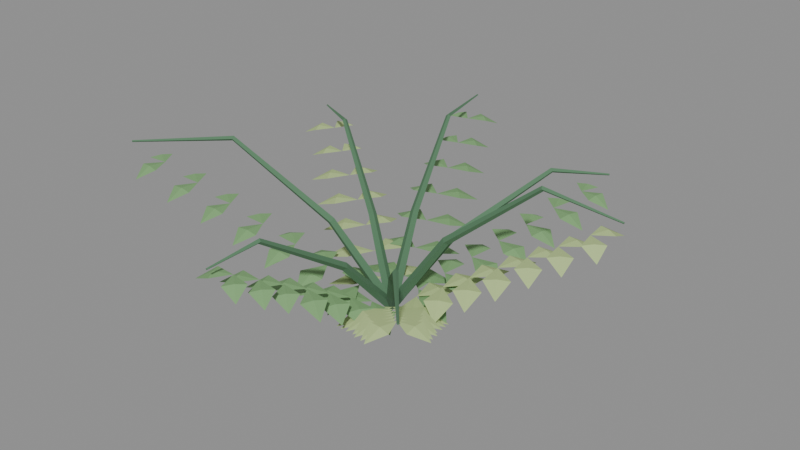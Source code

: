 # Source: fern_v01.blend  (saved by Blender 4.2.67; exported with 4.5.12 LTS)
import bpy
from mathutils import Matrix  # noqa: F401  (used for matrix-valued properties, if any)

bpy.ops.wm.read_factory_settings(use_empty=True)
scene = bpy.context.scene
scene.name = 'Scene'

# ---- materials (node trees are filled in below, after node groups)
mat_fernshadow = bpy.data.materials.new('FernShadow')
mat_fernshadow.diffuse_color = (0.085, 0.2, 0.105, 1.0)
mat_sunlitnewgrowth = bpy.data.materials.new('SunlitNewGrowth')
mat_sunlitnewgrowth.diffuse_color = (0.46, 0.6, 0.25, 1.0)
mat_verdantleaf = bpy.data.materials.new('VerdantLeaf')
mat_verdantleaf.diffuse_color = (0.2, 0.39, 0.16, 1.0)

# ---- material node trees
mat_fernshadow.use_nodes = True; mat_fernshadow.node_tree.nodes.clear()
_N = mat_fernshadow.node_tree.nodes; _L = mat_fernshadow.node_tree.links
n0 = _N.new('ShaderNodeBsdfPrincipled'); n0.name = 'Principled BSDF'; n0.location = (10, 300)
n0.inputs[0].default_value = (0.085, 0.2, 0.105, 1.0)
n0.inputs[2].default_value = 0.84
n1 = _N.new('ShaderNodeOutputMaterial'); n1.name = 'Material Output'; n1.location = (300, 300)
_L.new(n0.outputs[0], n1.inputs[0])
n1.is_active_output = True
mat_sunlitnewgrowth.use_nodes = True; mat_sunlitnewgrowth.node_tree.nodes.clear()
_N = mat_sunlitnewgrowth.node_tree.nodes; _L = mat_sunlitnewgrowth.node_tree.links
n0 = _N.new('ShaderNodeBsdfPrincipled'); n0.name = 'Principled BSDF'; n0.location = (10, 300)
n0.inputs[0].default_value = (0.46, 0.6, 0.25, 1.0)
n0.inputs[2].default_value = 0.72
n1 = _N.new('ShaderNodeOutputMaterial'); n1.name = 'Material Output'; n1.location = (300, 300)
_L.new(n0.outputs[0], n1.inputs[0])
n1.is_active_output = True
mat_verdantleaf.use_nodes = True; mat_verdantleaf.node_tree.nodes.clear()
_N = mat_verdantleaf.node_tree.nodes; _L = mat_verdantleaf.node_tree.links
n0 = _N.new('ShaderNodeBsdfPrincipled'); n0.name = 'Principled BSDF'; n0.location = (10, 300)
n0.inputs[0].default_value = (0.2, 0.39, 0.16, 1.0)
n0.inputs[2].default_value = 0.77
n1 = _N.new('ShaderNodeOutputMaterial'); n1.name = 'Material Output'; n1.location = (300, 300)
_L.new(n0.outputs[0], n1.inputs[0])
n1.is_active_output = True

# ---- meshes
me_wildwuchs_deep = bpy.data.meshes.new('Wildwuchs_deep')
me_wildwuchs_deep.from_pydata([(0.007093, -0.05151, 0.12), (0.04271, 0.00588, 0.09092), (-0.007093, 0.05151, 0.12), (-0.04271, -0.00588, 0.1491), (0.5522, 0.03666, 0.9383), (0.5752, 0.07919, 0.9118), (0.5415, 0.1139, 0.9383), (0.5185, 0.07139, 0.9648), (1.416, 0.1707, 1.658), (1.421, 0.1957, 1.635), (1.409, 0.2183, 1.658), (1.404, 0.1933, 1.68), (2.104, 0.2806, 1.536), (2.101, 0.2893, 1.527), (2.102, 0.2984, 1.536), (2.104, 0.2897, 1.545), (0.03847, -0.03499, 0.12), (0.02693, 0.02961, 0.0868), (-0.03847, 0.03499, 0.12), (-0.02693, -0.02961, 0.1532), (0.4003, 0.3821, 0.7853), (0.3888, 0.4275, 0.7562), (0.3425, 0.4346, 0.7853), (0.354, 0.3892, 0.8145), (0.9772, 1.039, 1.387), (0.9651, 1.061, 1.365), (0.9417, 1.071, 1.387), (0.9538, 1.049, 1.41), (1.324, 1.442, 1.312), (1.316, 1.447, 1.303), (1.31, 1.454, 1.312), (1.318, 1.449, 1.321), (0.04963, 0.01552, 0.12), (-0.01222, 0.03908, 0.08794), (-0.04963, -0.01552, 0.12), (0.01222, -0.03908, 0.1521), (-0.1275, 0.5385, 0.825), (-0.1727, 0.5523, 0.7966), (-0.202, 0.5152, 0.825), (-0.1568, 0.5014, 0.8535), (-0.4027, 1.368, 1.458), (-0.4278, 1.368, 1.435), (-0.4486, 1.354, 1.458), (-0.4235, 1.354, 1.48), (-0.6793, 2.202, 1.37), (-0.6876, 2.198, 1.361), (-0.6964, 2.197, 1.37), (-0.6881, 2.2, 1.379), (0.02708, 0.04439, 0.12), (-0.03432, 0.02093, 0.08702), (-0.02708, -0.04439, 0.12), (0.03432, -0.02093, 0.153), (-0.451, 0.3207, 0.7929), (-0.4935, 0.301, 0.7639), (-0.4916, 0.2541, 0.7929), (-0.449, 0.2739, 0.8219), (-1.205, 0.763, 1.401), (-1.224, 0.7466, 1.378), (-1.23, 0.722, 1.401), (-1.211, 0.7384, 1.423), (-1.761, 1.085, 1.323), (-1.765, 1.076, 1.314), (-1.771, 1.069, 1.323), (-1.767, 1.078, 1.332), (-0.02364, 0.04631, 0.12), (-0.03827, -0.01954, 0.09071), (0.02364, -0.04631, 0.12), (0.03827, 0.01954, 0.1493), (-0.5094, -0.2162, 0.9298), (-0.517, -0.2639, 0.9031), (-0.4739, -0.2857, 0.9298), (-0.4663, -0.238, 0.9565), (-1.281, -0.627, 1.643), (-1.277, -0.6517, 1.62), (-1.259, -0.6697, 1.643), (-1.264, -0.645, 1.666), (-2.139, -1.082, 1.524), (-2.134, -1.089, 1.515), (-2.131, -1.098, 1.524), (-2.136, -1.09, 1.533), (-0.05162, 0.006299, 0.12), (-0.004696, -0.03849, 0.08535), (0.05162, -0.006299, 0.12), (0.004696, 0.03849, 0.1547), (-0.1056, -0.5432, 0.7376), (-0.06988, -0.5727, 0.7076), (-0.02815, -0.5527, 0.7376), (-0.06385, -0.5232, 0.7676), (-0.1966, -1.413, 1.303), (-0.1737, -1.424, 1.281), (-0.1489, -1.418, 1.303), (-0.1717, -1.407, 1.326), (-0.2427, -1.914, 1.242), (-0.2336, -1.914, 1.233), (-0.2248, -1.916, 1.242), (-0.2339, -1.916, 1.251), (-0.03894, -0.03446, 0.12), (0.02545, -0.02876, 0.08494), (0.03894, 0.03446, 0.12), (-0.02545, 0.02876, 0.1551), (0.3366, -0.4392, 0.7245), (0.3821, -0.4318, 0.6943), (0.395, -0.3876, 0.7245), (0.3495, -0.395, 0.7548), (0.927, -1.084, 1.28), (0.9499, -1.074, 1.257), (0.9629, -1.052, 1.28), (0.94, -1.062, 1.303), (1.369, -1.561, 1.223), (1.376, -1.555, 1.214), (1.383, -1.549, 1.223), (1.377, -1.556, 1.232)], [], [(0, 1, 5), (0, 5, 4), (1, 2, 6), (1, 6, 5), (2, 3, 7), (2, 7, 6), (3, 0, 4), (3, 4, 7), (4, 5, 9), (4, 9, 8), (5, 6, 10), (5, 10, 9), (6, 7, 11), (6, 11, 10), (7, 4, 8), (7, 8, 11), (8, 9, 13), (8, 13, 12), (9, 10, 14), (9, 14, 13), (10, 11, 15), (10, 15, 14), (11, 8, 12), (11, 12, 15), (3, 2, 1, 0), (12, 13, 14, 15), (16, 17, 21), (16, 21, 20), (17, 18, 22), (17, 22, 21), (18, 19, 23), (18, 23, 22), (19, 16, 20), (19, 20, 23), (20, 21, 25), (20, 25, 24), (21, 22, 26), (21, 26, 25), (22, 23, 27), (22, 27, 26), (23, 20, 24), (23, 24, 27), (24, 25, 29), (24, 29, 28), (25, 26, 30), (25, 30, 29), (26, 27, 31), (26, 31, 30), (27, 24, 28), (27, 28, 31), (19, 18, 17, 16), (28, 29, 30, 31), (32, 33, 37), (32, 37, 36), (33, 34, 38), (33, 38, 37), (34, 35, 39), (34, 39, 38), (35, 32, 36), (35, 36, 39), (36, 37, 41), (36, 41, 40), (37, 38, 42), (37, 42, 41), (38, 39, 43), (38, 43, 42), (39, 36, 40), (39, 40, 43), (40, 41, 45), (40, 45, 44), (41, 42, 46), (41, 46, 45), (42, 43, 47), (42, 47, 46), (43, 40, 44), (43, 44, 47), (35, 34, 33, 32), (44, 45, 46, 47), (48, 49, 53), (48, 53, 52), (49, 50, 54), (49, 54, 53), (50, 51, 55), (50, 55, 54), (51, 48, 52), (51, 52, 55), (52, 53, 57), (52, 57, 56), (53, 54, 58), (53, 58, 57), (54, 55, 59), (54, 59, 58), (55, 52, 56), (55, 56, 59), (56, 57, 61), (56, 61, 60), (57, 58, 62), (57, 62, 61), (58, 59, 63), (58, 63, 62), (59, 56, 60), (59, 60, 63), (51, 50, 49, 48), (60, 61, 62, 63), (64, 65, 69), (64, 69, 68), (65, 66, 70), (65, 70, 69), (66, 67, 71), (66, 71, 70), (67, 64, 68), (67, 68, 71), (68, 69, 73), (68, 73, 72), (69, 70, 74), (69, 74, 73), (70, 71, 75), (70, 75, 74), (71, 68, 72), (71, 72, 75), (72, 73, 77), (72, 77, 76), (73, 74, 78), (73, 78, 77), (74, 75, 79), (74, 79, 78), (75, 72, 76), (75, 76, 79), (67, 66, 65, 64), (76, 77, 78, 79), (80, 81, 85), (80, 85, 84), (81, 82, 86), (81, 86, 85), (82, 83, 87), (82, 87, 86), (83, 80, 84), (83, 84, 87), (84, 85, 89), (84, 89, 88), (85, 86, 90), (85, 90, 89), (86, 87, 91), (86, 91, 90), (87, 84, 88), (87, 88, 91), (88, 89, 93), (88, 93, 92), (89, 90, 94), (89, 94, 93), (90, 91, 95), (90, 95, 94), (91, 88, 92), (91, 92, 95), (83, 82, 81, 80), (92, 93, 94, 95), (96, 97, 101), (96, 101, 100), (97, 98, 102), (97, 102, 101), (98, 99, 103), (98, 103, 102), (99, 96, 100), (99, 100, 103), (100, 101, 105), (100, 105, 104), (101, 102, 106), (101, 106, 105), (102, 103, 107), (102, 107, 106), (103, 100, 104), (103, 104, 107), (104, 105, 109), (104, 109, 108), (105, 106, 110), (105, 110, 109), (106, 107, 111), (106, 111, 110), (107, 104, 108), (107, 108, 111), (99, 98, 97, 96), (108, 109, 110, 111)])
me_wildwuchs_deep.materials.append(mat_fernshadow)
me_wildwuchs_deep.update()
me_wildwuchs_tip = bpy.data.meshes.new('Wildwuchs_tip')
me_wildwuchs_tip.from_pydata([(0.2628, 0.03619, 0.297), (0.27, -0.2417, 0.2954), (0.5, -0.3667, 0.217), (0.5023, -0.1049, 0.2954), (0.3862, -0.1733, 0.3116), (0.2628, 0.03619, 0.297), (0.4552, 0.2368, 0.2954), (0.3823, 0.4881, 0.217), (0.1947, 0.3056, 0.2954), (0.325, 0.2712, 0.3116), (0.5257, 0.07238, 0.474), (0.5379, -0.2124, 0.4724), (0.7659, -0.3527, 0.394), (0.7634, -0.08497, 0.4724), (0.6506, -0.1487, 0.488), (0.5257, 0.07238, 0.474), (0.712, 0.2881, 0.4724), (0.6421, 0.5466, 0.394), (0.4605, 0.3498, 0.4724), (0.5862, 0.319, 0.488), (0.7885, 0.1086, 0.651), (0.8045, -0.1555, 0.6494), (1.023, -0.2745, 0.571), (1.016, -0.02578, 0.6494), (0.9104, -0.09064, 0.6644), (0.7885, 0.1086, 0.651), (0.9716, 0.2995, 0.6494), (0.9107, 0.5408, 0.571), (0.7325, 0.3671, 0.6494), (0.8521, 0.3333, 0.6644), (1.051, 0.1448, 0.8281), (1.072, -0.106, 0.8265), (1.282, -0.2135, 0.7481), (1.272, 0.02296, 0.8265), (1.172, -0.04153, 0.8407), (1.051, 0.1448, 0.8281), (1.23, 0.3215, 0.8265), (1.177, 0.5521, 0.7481), (1.003, 0.3916, 0.8265), (1.117, 0.3566, 0.8407), (1.314, 0.181, 1.005), (1.339, -0.0463, 1.003), (1.538, -0.1275, 0.9251), (1.523, 0.08745, 1.003), (1.431, 0.02058, 1.017), (1.314, 0.181, 1.005), (1.49, 0.3273, 1.003), (1.447, 0.5385, 0.9251), (1.276, 0.4064, 1.003), (1.383, 0.3669, 1.017), (1.577, 0.2171, 1.182), (1.606, 0.001102, 1.18), (1.798, -0.07126, 1.102), (1.778, 0.1332, 1.18), (1.692, 0.06717, 1.194), (1.577, 0.2171, 1.182), (1.748, 0.3523, 1.18), (1.712, 0.5546, 1.102), (1.547, 0.433, 1.18), (1.647, 0.3926, 1.194), (1.84, 0.2533, 1.359), (1.874, 0.05419, 1.358), (2.057, -0.0007934, 1.279), (2.031, 0.1882, 1.358), (1.953, 0.1212, 1.37), (1.84, 0.2533, 1.359), (2.006, 0.3677, 1.358), (1.98, 0.5566, 1.279), (1.819, 0.4543, 1.358), (1.913, 0.411, 1.37), (-0.2207, 0.1346, 0.2704), (-0.03925, 0.3699, 0.2688), (-0.1264, 0.635, 0.1904), (-0.3041, 0.4198, 0.2688), (-0.1717, 0.3948, 0.2849), (-0.2207, 0.1346, 0.2704), (-0.5124, 0.0782, 0.2688), (-0.6224, -0.1783, 0.1904), (-0.3468, -0.1344, 0.2688), (-0.4296, -0.0281, 0.2849), (-0.4415, 0.2693, 0.4207), (-0.2754, 0.4913, 0.4191), (-0.3682, 0.735, 0.3407), (-0.5313, 0.5316, 0.4191), (-0.4034, 0.5115, 0.4347), (-0.4415, 0.2693, 0.4207), (-0.7158, 0.2291, 0.4191), (-0.8221, -0.009077, 0.3407), (-0.5629, 0.01999, 0.4191), (-0.6394, 0.1245, 0.4347), (-0.6622, 0.4039, 0.5711), (-0.5166, 0.6071, 0.5695), (-0.62, 0.8188, 0.4911), (-0.7638, 0.6322, 0.5695), (-0.6402, 0.6196, 0.5844), (-0.6622, 0.4039, 0.5711), (-0.9117, 0.3897, 0.5695), (-1.012, 0.1764, 0.4911), (-0.7762, 0.1814, 0.5695), (-0.844, 0.2856, 0.5844), (-0.8829, 0.5385, 0.7214), (-0.7472, 0.7365, 0.7198), (-0.85, 0.9381, 0.6414), (-0.9844, 0.7561, 0.7198), (-0.8658, 0.7463, 0.7341), (-0.8829, 0.5385, 0.7214), (-1.123, 0.5291, 0.7198), (-1.223, 0.3263, 0.6414), (-0.9969, 0.3272, 0.7198), (-1.06, 0.4282, 0.7341), (-1.104, 0.6731, 0.8718), (-0.9771, 0.867, 0.8702), (-1.078, 1.06, 0.7918), (-1.204, 0.8817, 0.8702), (-1.091, 0.8743, 0.8839), (-1.104, 0.6731, 0.8718), (-1.335, 0.6669, 0.8702), (-1.436, 0.4736, 0.7918), (-1.218, 0.4718, 0.8702), (-1.277, 0.5694, 0.8839), (-1.324, 0.8078, 1.022), (-1.225, 0.9786, 1.021), (-1.342, 1.125, 0.9422), (-1.442, 0.9667, 1.021), (-1.333, 0.9727, 1.034), (-1.324, 0.8078, 1.022), (-1.519, 0.8393, 1.021), (-1.614, 0.678, 0.9422), (-1.431, 0.6413, 1.021), (-1.475, 0.7403, 1.034), (-1.545, 0.9424, 1.173), (-1.45, 1.114, 1.171), (-1.561, 1.262, 1.093), (-1.657, 1.103, 1.171), (-1.554, 1.108, 1.183), (-1.545, 0.9424, 1.173), (-1.739, 0.9679, 1.171), (-1.836, 0.8106, 1.093), (-1.654, 0.7798, 1.171), (-1.697, 0.8739, 1.183), (0.172, -0.1944, 0.2578), (-0.07692, -0.3706, 0.2562), (-0.07896, -0.6568, 0.1778), (0.1599, -0.4991, 0.2562), (0.04151, -0.4349, 0.2724), (0.172, -0.1944, 0.2578), (0.476, -0.2195, 0.2562), (0.6616, -0.001594, 0.1778), (0.3772, 0.03123, 0.2562), (0.4266, -0.09415, 0.2724), (0.344, -0.3888, 0.3957), (0.1151, -0.5558, 0.3941), (0.1263, -0.8219, 0.3157), (0.3465, -0.6722, 0.3941), (0.2308, -0.614, 0.4096), (0.344, -0.3888, 0.3957), (0.625, -0.4258, 0.3941), (0.8004, -0.2254, 0.3157), (0.5377, -0.1819, 0.3941), (0.5813, -0.3038, 0.4096), (0.5161, -0.5832, 0.5335), (0.3089, -0.7402, 0.5319), (0.3354, -0.9835, 0.4535), (0.5354, -0.8425, 0.5319), (0.4221, -0.7913, 0.5468), (0.5161, -0.5832, 0.5335), (0.771, -0.6339, 0.5319), (0.9353, -0.4526, 0.4535), (0.6971, -0.3967, 0.5319), (0.7341, -0.5153, 0.5468), (0.6881, -0.7776, 0.6713), (0.5059, -0.9233, 0.6697), (0.5518, -1.139, 0.5913), (0.7286, -1.007, 0.6697), (0.6172, -0.9653, 0.684), (0.6881, -0.7776, 0.6713), (0.9112, -0.8458, 0.6697), (1.063, -0.6863, 0.5913), (0.8548, -0.6145, 0.6697), (0.883, -0.7302, 0.684), (0.8601, -0.9721, 0.8091), (0.6889, -1.116, 0.8075), (0.7372, -1.321, 0.7291), (0.9035, -1.191, 0.8075), (0.7962, -1.154, 0.8212), (0.8601, -0.9721, 0.8091), (1.073, -1.042, 0.8075), (1.222, -0.8926, 0.7291), (1.024, -0.8196, 0.8075), (1.048, -0.9307, 0.8212), (1.032, -1.166, 0.947), (0.8836, -1.302, 0.9454), (0.9481, -1.481, 0.867), (1.093, -1.358, 0.9454), (0.9884, -1.33, 0.9584), (1.032, -1.166, 0.947), (1.215, -1.25, 0.9454), (1.355, -1.121, 0.867), (1.185, -1.036, 0.9454), (1.2, -1.143, 0.9584), (1.204, -1.361, 1.085), (1.07, -1.493, 1.083), (1.141, -1.657, 1.005), (1.272, -1.537, 1.083), (1.171, -1.515, 1.096), (1.204, -1.361, 1.085), (1.37, -1.45, 1.083), (1.506, -1.334, 1.005), (1.352, -1.244, 1.083), (1.361, -1.347, 1.096)], [], [(0, 1, 4), (1, 2, 4), (2, 3, 4), (3, 0, 4), (5, 6, 9), (6, 7, 9), (7, 8, 9), (8, 5, 9), (10, 11, 14), (11, 12, 14), (12, 13, 14), (13, 10, 14), (15, 16, 19), (16, 17, 19), (17, 18, 19), (18, 15, 19), (20, 21, 24), (21, 22, 24), (22, 23, 24), (23, 20, 24), (25, 26, 29), (26, 27, 29), (27, 28, 29), (28, 25, 29), (30, 31, 34), (31, 32, 34), (32, 33, 34), (33, 30, 34), (35, 36, 39), (36, 37, 39), (37, 38, 39), (38, 35, 39), (40, 41, 44), (41, 42, 44), (42, 43, 44), (43, 40, 44), (45, 46, 49), (46, 47, 49), (47, 48, 49), (48, 45, 49), (50, 51, 54), (51, 52, 54), (52, 53, 54), (53, 50, 54), (55, 56, 59), (56, 57, 59), (57, 58, 59), (58, 55, 59), (60, 61, 64), (61, 62, 64), (62, 63, 64), (63, 60, 64), (65, 66, 69), (66, 67, 69), (67, 68, 69), (68, 65, 69), (70, 71, 74), (71, 72, 74), (72, 73, 74), (73, 70, 74), (75, 76, 79), (76, 77, 79), (77, 78, 79), (78, 75, 79), (80, 81, 84), (81, 82, 84), (82, 83, 84), (83, 80, 84), (85, 86, 89), (86, 87, 89), (87, 88, 89), (88, 85, 89), (90, 91, 94), (91, 92, 94), (92, 93, 94), (93, 90, 94), (95, 96, 99), (96, 97, 99), (97, 98, 99), (98, 95, 99), (100, 101, 104), (101, 102, 104), (102, 103, 104), (103, 100, 104), (105, 106, 109), (106, 107, 109), (107, 108, 109), (108, 105, 109), (110, 111, 114), (111, 112, 114), (112, 113, 114), (113, 110, 114), (115, 116, 119), (116, 117, 119), (117, 118, 119), (118, 115, 119), (120, 121, 124), (121, 122, 124), (122, 123, 124), (123, 120, 124), (125, 126, 129), (126, 127, 129), (127, 128, 129), (128, 125, 129), (130, 131, 134), (131, 132, 134), (132, 133, 134), (133, 130, 134), (135, 136, 139), (136, 137, 139), (137, 138, 139), (138, 135, 139), (140, 141, 144), (141, 142, 144), (142, 143, 144), (143, 140, 144), (145, 146, 149), (146, 147, 149), (147, 148, 149), (148, 145, 149), (150, 151, 154), (151, 152, 154), (152, 153, 154), (153, 150, 154), (155, 156, 159), (156, 157, 159), (157, 158, 159), (158, 155, 159), (160, 161, 164), (161, 162, 164), (162, 163, 164), (163, 160, 164), (165, 166, 169), (166, 167, 169), (167, 168, 169), (168, 165, 169), (170, 171, 174), (171, 172, 174), (172, 173, 174), (173, 170, 174), (175, 176, 179), (176, 177, 179), (177, 178, 179), (178, 175, 179), (180, 181, 184), (181, 182, 184), (182, 183, 184), (183, 180, 184), (185, 186, 189), (186, 187, 189), (187, 188, 189), (188, 185, 189), (190, 191, 194), (191, 192, 194), (192, 193, 194), (193, 190, 194), (195, 196, 199), (196, 197, 199), (197, 198, 199), (198, 195, 199), (200, 201, 204), (201, 202, 204), (202, 203, 204), (203, 200, 204), (205, 206, 209), (206, 207, 209), (207, 208, 209), (208, 205, 209)])
me_wildwuchs_tip.materials.append(mat_sunlitnewgrowth)
me_wildwuchs_tip.update()
me_wildwuchs_green = bpy.data.meshes.new('Wildwuchs_green')
me_wildwuchs_green.from_pydata([(0.1646, 0.181, 0.269), (0.3625, -0.04294, 0.2674), (0.6411, -0.008989, 0.189), (0.4623, 0.2074, 0.2674), (0.4124, 0.08222, 0.2835), (0.1646, 0.181, 0.269), (0.1627, 0.4799, 0.2674), (-0.0696, 0.6374, 0.189), (-0.07704, 0.3568, 0.2674), (0.04284, 0.4183, 0.2835), (0.3293, 0.3621, 0.4179), (0.5029, 0.1719, 0.4163), (0.7377, 0.234, 0.3379), (0.5804, 0.419, 0.4163), (0.5416, 0.2954, 0.4319), (0.3293, 0.3621, 0.4179), (0.3622, 0.6174, 0.4163), (0.1631, 0.7565, 0.3379), (0.1235, 0.5169, 0.4163), (0.2429, 0.5672, 0.4319), (0.4939, 0.5431, 0.5669), (0.6655, 0.3622, 0.5653), (0.8923, 0.4241, 0.4869), (0.7366, 0.6003, 0.5653), (0.7011, 0.4812, 0.5802), (0.4939, 0.5431, 0.5669), (0.5279, 0.7901, 0.5653), (0.3378, 0.9284, 0.4869), (0.2976, 0.6968, 0.5653), (0.4127, 0.7435, 0.5802), (0.6586, 0.7241, 0.7159), (0.8277, 0.553, 0.7143), (1.046, 0.6153, 0.6359), (0.8921, 0.7821, 0.7143), (0.8599, 0.6676, 0.7286), (0.6586, 0.7241, 0.7159), (0.6942, 0.9621, 0.7143), (0.5136, 1.099, 0.6359), (0.4722, 0.8763, 0.7143), (0.5832, 0.9192, 0.7286), (0.8232, 0.9051, 0.8649), (0.9873, 0.7471, 0.8633), (1.192, 0.8134, 0.7849), (1.042, 0.9678, 0.8633), (1.015, 0.8574, 0.8769), (0.8232, 0.9051, 0.8649), (0.8649, 1.129, 0.8633), (0.697, 1.263, 0.7849), (0.6503, 1.054, 0.8633), (0.7576, 1.091, 0.8769), (0.9878, 1.086, 1.014), (1.149, 0.939, 1.012), (1.343, 1.007, 0.9338), (1.196, 1.151, 1.012), (1.172, 1.045, 1.025), (0.9878, 1.086, 1.014), (1.032, 1.3, 1.012), (0.8752, 1.432, 0.9338), (0.8261, 1.232, 1.012), (0.9292, 1.266, 1.025), (1.152, 1.267, 1.163), (1.298, 1.15, 1.161), (1.451, 1.239, 1.083), (1.318, 1.355, 1.161), (1.308, 1.252, 1.174), (1.152, 1.267, 1.163), (1.224, 1.44, 1.161), (1.096, 1.562, 1.083), (1.022, 1.401, 1.161), (1.123, 1.42, 1.174), (-0.08598, 0.2749, 0.2763), (0.1946, 0.3296, 0.2747), (0.2899, 0.5811, 0.1963), (0.02436, 0.5386, 0.2747), (0.1095, 0.4341, 0.2908), (-0.08598, 0.2749, 0.2763), (-0.3269, 0.4287, 0.2747), (-0.5693, 0.3124, 0.1963), (-0.3477, 0.16, 0.2747), (-0.3373, 0.2944, 0.2908), (-0.172, 0.5498, 0.4325), (0.07888, 0.6034, 0.4309), (0.1426, 0.8368, 0.3525), (-0.09568, 0.7947, 0.4309), (-0.008399, 0.6991, 0.4465), (-0.172, 0.5498, 0.4325), (-0.3742, 0.7076, 0.4309), (-0.594, 0.6065, 0.3525), (-0.4086, 0.4509, 0.4309), (-0.3914, 0.5793, 0.4465), (-0.2579, 0.8248, 0.5888), (-0.01396, 0.8816, 0.5872), (0.04875, 1.109, 0.5088), (-0.183, 1.064, 0.5872), (-0.09846, 0.9727, 0.6021), (-0.2579, 0.8248, 0.5888), (-0.4558, 0.9785, 0.5872), (-0.6721, 0.8838, 0.5088), (-0.4908, 0.7325, 0.5872), (-0.4733, 0.8555, 0.6021), (-0.3439, 1.1, 0.745), (-0.1106, 1.159, 0.7434), (-0.05408, 1.379, 0.665), (-0.2758, 1.331, 0.7434), (-0.1932, 1.245, 0.7577), (-0.3439, 1.1, 0.745), (-0.5315, 1.251, 0.7434), (-0.7412, 1.164, 0.665), (-0.5695, 1.016, 0.7434), (-0.5505, 1.133, 0.7577), (-0.4299, 1.375, 0.9013), (-0.2148, 1.436, 0.8997), (-0.1748, 1.643, 0.8213), (-0.3797, 1.593, 0.8997), (-0.2972, 1.514, 0.9133), (-0.4299, 1.375, 0.9013), (-0.5953, 1.525, 0.8997), (-0.7925, 1.45, 0.8213), (-0.6415, 1.302, 0.8997), (-0.6184, 1.414, 0.9133), (-0.5159, 1.65, 1.058), (-0.3248, 1.713, 1.056), (-0.3104, 1.902, 0.9775), (-0.4932, 1.849, 1.056), (-0.409, 1.781, 1.069), (-0.5159, 1.65, 1.058), (-0.6484, 1.801, 1.056), (-0.8288, 1.74, 0.9775), (-0.7088, 1.592, 1.056), (-0.6786, 1.697, 1.069), (-0.6019, 1.924, 1.214), (-0.4185, 1.991, 1.212), (-0.4053, 2.175, 1.134), (-0.5808, 2.118, 1.212), (-0.4996, 2.054, 1.225), (-0.6019, 1.924, 1.214), (-0.7296, 2.072, 1.212), (-0.9059, 2.018, 1.134), (-0.7903, 1.874, 1.212), (-0.76, 1.973, 1.225), (-0.2669, -0.1362, 0.2955), (-0.3683, 0.1318, 0.2939), (-0.6327, 0.1844, 0.2155), (-0.5459, -0.07081, 0.2939), (-0.4571, 0.03052, 0.31), (-0.2669, -0.1362, 0.2955), (-0.3776, -0.4006, 0.2939), (-0.2217, -0.6206, 0.2155), (-0.1092, -0.3756, 0.2939), (-0.2434, -0.3881, 0.31), (-0.5338, -0.2725, 0.4709), (-0.6309, -0.02822, 0.4693), (-0.8766, 0.003167, 0.3909), (-0.7932, -0.2301, 0.4693), (-0.712, -0.1291, 0.4849), (-0.5338, -0.2725, 0.4709), (-0.6516, -0.5074, 0.4693), (-0.5116, -0.7118, 0.3909), (-0.3929, -0.4944, 0.4693), (-0.5223, -0.5009, 0.4849), (-0.8007, -0.4087, 0.6464), (-0.8954, -0.1846, 0.6448), (-1.125, -0.1702, 0.5664), (-1.043, -0.3847, 0.6448), (-0.9691, -0.2847, 0.6597), (-0.8007, -0.4087, 0.6464), (-0.9232, -0.6188, 0.6448), (-0.7975, -0.8109, 0.5664), (-0.6747, -0.6168, 0.6448), (-0.799, -0.6178, 0.6597), (-1.068, -0.5449, 0.8219), (-1.161, -0.3395, 0.8203), (-1.374, -0.3403, 0.7419), (-1.293, -0.5375, 0.8203), (-1.227, -0.4385, 0.8345), (-1.068, -0.5449, 0.8219), (-1.194, -0.7319, 0.8203), (-1.082, -0.9133, 0.7419), (-0.9559, -0.741, 0.8203), (-1.075, -0.7365, 0.8345), (-1.334, -0.6812, 0.9973), (-1.428, -0.4887, 0.9957), (-1.631, -0.4968, 0.9173), (-1.549, -0.6819, 0.9957), (-1.488, -0.5853, 1.009), (-1.334, -0.6812, 0.9973), (-1.461, -0.8542, 0.9957), (-1.359, -1.029, 0.9173), (-1.234, -0.8701, 0.9957), (-1.347, -0.8622, 1.009), (-1.601, -0.8174, 1.173), (-1.698, -0.6292, 1.171), (-1.898, -0.6326, 1.093), (-1.813, -0.8134, 1.171), (-1.755, -0.7213, 1.184), (-1.601, -0.8174, 1.173), (-1.722, -0.9911, 1.171), (-1.625, -1.166, 1.093), (-1.506, -1.006, 1.171), (-1.614, -0.9986, 1.184), (-1.868, -0.9536, 1.348), (-1.964, -0.7877, 1.347), (-2.143, -0.8106, 1.268), (-2.059, -0.9709, 1.347), (-2.011, -0.8793, 1.359), (-1.868, -0.9536, 1.348), (-1.994, -1.098, 1.347), (-1.914, -1.26, 1.268), (-1.79, -1.128, 1.347), (-1.892, -1.113, 1.359), (-0.02922, -0.2394, 0.2602), (-0.301, -0.1751, 0.2586), (-0.4824, -0.3654, 0.1802), (-0.2288, -0.4348, 0.2586), (-0.2649, -0.3049, 0.2748), (-0.02922, -0.2394, 0.2602), (0.1175, -0.477, 0.2586), (0.3804, -0.4707, 0.1802), (0.25, -0.2424, 0.2586), (0.1838, -0.3597, 0.2748), (-0.05843, -0.4788, 0.4005), (-0.3209, -0.4214, 0.3989), (-0.4925, -0.6072, 0.3205), (-0.2474, -0.6698, 0.3989), (-0.2842, -0.5456, 0.4144), (-0.05843, -0.4788, 0.4005), (0.0791, -0.7096, 0.3989), (0.332, -0.7078, 0.3205), (0.2101, -0.4862, 0.3989), (0.1446, -0.5979, 0.4144), (-0.08765, -0.7182, 0.5407), (-0.331, -0.6702, 0.5391), (-0.4783, -0.8519, 0.4607), (-0.2505, -0.9053, 0.5391), (-0.2908, -0.7877, 0.554), (-0.08765, -0.7182, 0.5407), (0.02549, -0.939, 0.5391), (0.2594, -0.9419, 0.4607), (0.1601, -0.7301, 0.5391), (0.0928, -0.8345, 0.554), (-0.1169, -0.9576, 0.6809), (-0.3648, -0.913, 0.6793), (-0.5231, -1.089, 0.6009), (-0.2914, -1.139, 0.6793), (-0.3281, -1.026, 0.6936), (-0.1169, -0.9576, 0.6809), (0.008861, -1.176, 0.6793), (0.2458, -1.183, 0.6009), (0.1346, -0.9739, 0.6793), (0.07172, -1.075, 0.6936), (-0.1461, -1.197, 0.8211), (-0.3546, -1.169, 0.8195), (-0.4549, -1.341, 0.7411), (-0.2587, -1.375, 0.8195), (-0.3067, -1.272, 0.8332), (-0.1461, -1.197, 0.8211), (-0.07954, -1.397, 0.8195), (0.1191, -1.411, 0.7411), (0.0632, -1.22, 0.8195), (-0.00817, -1.308, 0.8332), (-0.1753, -1.436, 0.9614), (-0.3879, -1.411, 0.9598), (-0.5009, -1.578, 0.8814), (-0.3013, -1.61, 0.9598), (-0.3446, -1.51, 0.9728), (-0.1753, -1.436, 0.9614), (-0.0946, -1.635, 0.9598), (0.1067, -1.652, 0.8814), (0.03726, -1.462, 0.9598), (-0.02867, -1.549, 0.9728), (-0.2045, -1.676, 1.102), (-0.4033, -1.659, 1.1), (-0.4988, -1.821, 1.022), (-0.3118, -1.844, 1.1), (-0.3576, -1.751, 1.112), (-0.2045, -1.676, 1.102), (-0.1408, -1.865, 1.1), (0.04622, -1.888, 1.022), (-0.007476, -1.707, 1.1), (-0.07413, -1.786, 1.112)], [], [(0, 1, 4), (1, 2, 4), (2, 3, 4), (3, 0, 4), (5, 6, 9), (6, 7, 9), (7, 8, 9), (8, 5, 9), (10, 11, 14), (11, 12, 14), (12, 13, 14), (13, 10, 14), (15, 16, 19), (16, 17, 19), (17, 18, 19), (18, 15, 19), (20, 21, 24), (21, 22, 24), (22, 23, 24), (23, 20, 24), (25, 26, 29), (26, 27, 29), (27, 28, 29), (28, 25, 29), (30, 31, 34), (31, 32, 34), (32, 33, 34), (33, 30, 34), (35, 36, 39), (36, 37, 39), (37, 38, 39), (38, 35, 39), (40, 41, 44), (41, 42, 44), (42, 43, 44), (43, 40, 44), (45, 46, 49), (46, 47, 49), (47, 48, 49), (48, 45, 49), (50, 51, 54), (51, 52, 54), (52, 53, 54), (53, 50, 54), (55, 56, 59), (56, 57, 59), (57, 58, 59), (58, 55, 59), (60, 61, 64), (61, 62, 64), (62, 63, 64), (63, 60, 64), (65, 66, 69), (66, 67, 69), (67, 68, 69), (68, 65, 69), (70, 71, 74), (71, 72, 74), (72, 73, 74), (73, 70, 74), (75, 76, 79), (76, 77, 79), (77, 78, 79), (78, 75, 79), (80, 81, 84), (81, 82, 84), (82, 83, 84), (83, 80, 84), (85, 86, 89), (86, 87, 89), (87, 88, 89), (88, 85, 89), (90, 91, 94), (91, 92, 94), (92, 93, 94), (93, 90, 94), (95, 96, 99), (96, 97, 99), (97, 98, 99), (98, 95, 99), (100, 101, 104), (101, 102, 104), (102, 103, 104), (103, 100, 104), (105, 106, 109), (106, 107, 109), (107, 108, 109), (108, 105, 109), (110, 111, 114), (111, 112, 114), (112, 113, 114), (113, 110, 114), (115, 116, 119), (116, 117, 119), (117, 118, 119), (118, 115, 119), (120, 121, 124), (121, 122, 124), (122, 123, 124), (123, 120, 124), (125, 126, 129), (126, 127, 129), (127, 128, 129), (128, 125, 129), (130, 131, 134), (131, 132, 134), (132, 133, 134), (133, 130, 134), (135, 136, 139), (136, 137, 139), (137, 138, 139), (138, 135, 139), (140, 141, 144), (141, 142, 144), (142, 143, 144), (143, 140, 144), (145, 146, 149), (146, 147, 149), (147, 148, 149), (148, 145, 149), (150, 151, 154), (151, 152, 154), (152, 153, 154), (153, 150, 154), (155, 156, 159), (156, 157, 159), (157, 158, 159), (158, 155, 159), (160, 161, 164), (161, 162, 164), (162, 163, 164), (163, 160, 164), (165, 166, 169), (166, 167, 169), (167, 168, 169), (168, 165, 169), (170, 171, 174), (171, 172, 174), (172, 173, 174), (173, 170, 174), (175, 176, 179), (176, 177, 179), (177, 178, 179), (178, 175, 179), (180, 181, 184), (181, 182, 184), (182, 183, 184), (183, 180, 184), (185, 186, 189), (186, 187, 189), (187, 188, 189), (188, 185, 189), (190, 191, 194), (191, 192, 194), (192, 193, 194), (193, 190, 194), (195, 196, 199), (196, 197, 199), (197, 198, 199), (198, 195, 199), (200, 201, 204), (201, 202, 204), (202, 203, 204), (203, 200, 204), (205, 206, 209), (206, 207, 209), (207, 208, 209), (208, 205, 209), (210, 211, 214), (211, 212, 214), (212, 213, 214), (213, 210, 214), (215, 216, 219), (216, 217, 219), (217, 218, 219), (218, 215, 219), (220, 221, 224), (221, 222, 224), (222, 223, 224), (223, 220, 224), (225, 226, 229), (226, 227, 229), (227, 228, 229), (228, 225, 229), (230, 231, 234), (231, 232, 234), (232, 233, 234), (233, 230, 234), (235, 236, 239), (236, 237, 239), (237, 238, 239), (238, 235, 239), (240, 241, 244), (241, 242, 244), (242, 243, 244), (243, 240, 244), (245, 246, 249), (246, 247, 249), (247, 248, 249), (248, 245, 249), (250, 251, 254), (251, 252, 254), (252, 253, 254), (253, 250, 254), (255, 256, 259), (256, 257, 259), (257, 258, 259), (258, 255, 259), (260, 261, 264), (261, 262, 264), (262, 263, 264), (263, 260, 264), (265, 266, 269), (266, 267, 269), (267, 268, 269), (268, 265, 269), (270, 271, 274), (271, 272, 274), (272, 273, 274), (273, 270, 274), (275, 276, 279), (276, 277, 279), (277, 278, 279), (278, 275, 279)])
me_wildwuchs_green.materials.append(mat_verdantleaf)
me_wildwuchs_green.update()

# ---- objects
ob_wildwuchs_deep_nocol = bpy.data.objects.new('Wildwuchs_deep_nocol', me_wildwuchs_deep)
ob_wildwuchs_tip_nocol = bpy.data.objects.new('Wildwuchs_tip_nocol', me_wildwuchs_tip)
ob_wildwuchs_green_nocol = bpy.data.objects.new('Wildwuchs_green_nocol', me_wildwuchs_green)

# ---- transforms, parenting, visibility, modifiers, constraints
ob_wildwuchs_deep_nocol.location = (0.0, 0.0, 0.0)
ob_wildwuchs_tip_nocol.location = (0.0, 0.0, 0.0)
ob_wildwuchs_green_nocol.location = (0.0, 0.0, 0.0)

# ---- collection membership
scene.collection.objects.link(ob_wildwuchs_deep_nocol)
scene.collection.objects.link(ob_wildwuchs_tip_nocol)
scene.collection.objects.link(ob_wildwuchs_green_nocol)

# ---- scene / render settings (as saved in the file)
scene.frame_start = 1; scene.frame_end = 250; scene.frame_set(1)
scene.render.engine = 'BLENDER_EEVEE_NEXT'
bpy.context.view_layer.update()

# ---- added for rendering (the .blend has no active camera and no usable light): camera, sun + grey world if the file has none
cam_auto = bpy.data.cameras.new('AutoCamera')
cam_auto.lens = 50.0
cam_auto.sensor_width = 36.0
cam_auto.clip_end = 1000.0
ob_auto_camera = bpy.data.objects.new('AutoCamera', cam_auto)
scene.collection.objects.link(ob_auto_camera)
ob_auto_camera.location = (5.64992, -6.66048, 5.41803)
ob_auto_camera.rotation_euler = (1.09748, -7.21219e-08, 0.694738)
scene.camera = ob_auto_camera
light_auto_sun = bpy.data.lights.new('AutoSun', 'SUN')
light_auto_sun.energy = 3.0
light_auto_sun.angle = 0.0523599
ob_auto_sun = bpy.data.objects.new('AutoSun', light_auto_sun)
scene.collection.objects.link(ob_auto_sun)
ob_auto_sun.rotation_euler = (0.872665, 0.174533, 0.523599)
if scene.world is None:
    world_auto = bpy.data.worlds.new('AutoWorld')
    world_auto.color = (0.3, 0.3, 0.3)
    scene.world = world_auto
bpy.context.view_layer.update()
